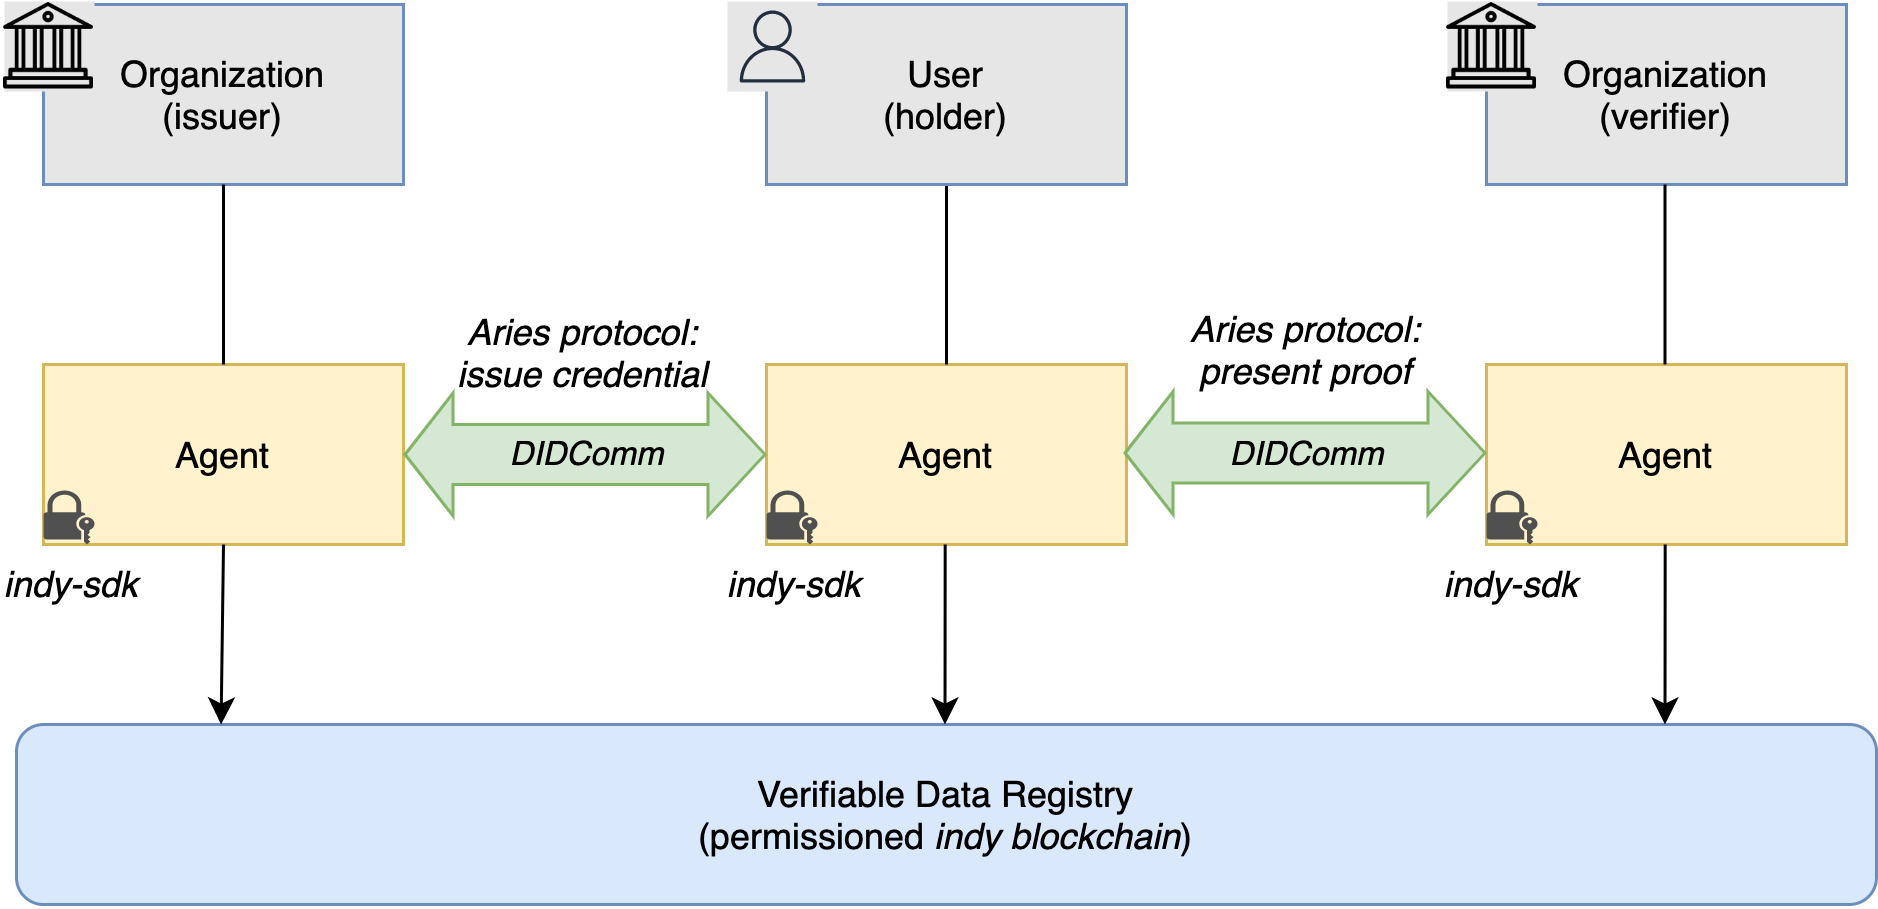

The diagram above was exported from draw.io. Its source (the exported page's mxGraphModel, read from the mxfile embedded in the PNG):
<mxGraphModel dx="986" dy="600" grid="1" gridSize="10" guides="1" tooltips="1" connect="1" arrows="1" fold="1" page="1" pageScale="1" pageWidth="827" pageHeight="1169" math="0" shadow="0">
  <root>
    <mxCell id="1J5khHhHu7SXcp2jcR0A-0" />
    <mxCell id="1J5khHhHu7SXcp2jcR0A-1" parent="1J5khHhHu7SXcp2jcR0A-0" />
    <mxCell id="g0H4z0vwOoo74CxLqP8w-24" value="Verifiable Data Registry&lt;br&gt;(permissioned &lt;i&gt;indy blockchain&lt;/i&gt;)" style="rounded=1;whiteSpace=wrap;html=1;fillColor=#dae8fc;strokeColor=#6c8ebf;" vertex="1" parent="1J5khHhHu7SXcp2jcR0A-1">
      <mxGeometry x="80" y="280" width="620" height="60" as="geometry" />
    </mxCell>
    <mxCell id="g0H4z0vwOoo74CxLqP8w-25" value="Agent" style="rounded=0;whiteSpace=wrap;html=1;fillColor=#fff2cc;strokeColor=#d6b656;" vertex="1" parent="1J5khHhHu7SXcp2jcR0A-1">
      <mxGeometry x="89" y="160" width="120" height="60" as="geometry" />
    </mxCell>
    <mxCell id="g0H4z0vwOoo74CxLqP8w-26" value="Agent" style="rounded=0;whiteSpace=wrap;html=1;fillColor=#fff2cc;strokeColor=#d6b656;" vertex="1" parent="1J5khHhHu7SXcp2jcR0A-1">
      <mxGeometry x="330" y="160" width="120" height="60" as="geometry" />
    </mxCell>
    <mxCell id="g0H4z0vwOoo74CxLqP8w-27" value="Agent" style="rounded=0;whiteSpace=wrap;html=1;fillColor=#fff2cc;strokeColor=#d6b656;" vertex="1" parent="1J5khHhHu7SXcp2jcR0A-1">
      <mxGeometry x="570" y="160" width="120" height="60" as="geometry" />
    </mxCell>
    <mxCell id="g0H4z0vwOoo74CxLqP8w-29" value="Organization&lt;br&gt;(issuer)" style="rounded=0;whiteSpace=wrap;html=1;strokeColor=#6c8ebf;fillColor=#E6E6E6;" vertex="1" parent="1J5khHhHu7SXcp2jcR0A-1">
      <mxGeometry x="89" y="40" width="120" height="60" as="geometry" />
    </mxCell>
    <mxCell id="g0H4z0vwOoo74CxLqP8w-30" value="Organization&lt;br&gt;(verifier)" style="rounded=0;whiteSpace=wrap;html=1;strokeColor=#6c8ebf;fillColor=#E6E6E6;" vertex="1" parent="1J5khHhHu7SXcp2jcR0A-1">
      <mxGeometry x="570" y="40" width="120" height="60" as="geometry" />
    </mxCell>
    <mxCell id="g0H4z0vwOoo74CxLqP8w-31" value="" style="endArrow=none;html=1;rounded=0;entryX=0.5;entryY=1;entryDx=0;entryDy=0;exitX=0.5;exitY=0;exitDx=0;exitDy=0;" edge="1" parent="1J5khHhHu7SXcp2jcR0A-1" source="g0H4z0vwOoo74CxLqP8w-25" target="g0H4z0vwOoo74CxLqP8w-29">
      <mxGeometry width="50" height="50" relative="1" as="geometry">
        <mxPoint x="240" y="450" as="sourcePoint" />
        <mxPoint x="290" y="400" as="targetPoint" />
      </mxGeometry>
    </mxCell>
    <mxCell id="g0H4z0vwOoo74CxLqP8w-32" value="" style="endArrow=none;html=1;rounded=0;entryX=0.5;entryY=1;entryDx=0;entryDy=0;exitX=0.5;exitY=0;exitDx=0;exitDy=0;" edge="1" parent="1J5khHhHu7SXcp2jcR0A-1" source="g0H4z0vwOoo74CxLqP8w-26">
      <mxGeometry width="50" height="50" relative="1" as="geometry">
        <mxPoint x="379.5" y="160" as="sourcePoint" />
        <mxPoint x="390" y="100" as="targetPoint" />
      </mxGeometry>
    </mxCell>
    <mxCell id="g0H4z0vwOoo74CxLqP8w-34" value="" style="endArrow=none;html=1;rounded=0;entryX=0.5;entryY=1;entryDx=0;entryDy=0;exitX=0.5;exitY=0;exitDx=0;exitDy=0;" edge="1" parent="1J5khHhHu7SXcp2jcR0A-1">
      <mxGeometry width="50" height="50" relative="1" as="geometry">
        <mxPoint x="629.5" y="160" as="sourcePoint" />
        <mxPoint x="629.5" y="100" as="targetPoint" />
      </mxGeometry>
    </mxCell>
    <mxCell id="g0H4z0vwOoo74CxLqP8w-35" value="User&lt;br&gt;(holder)" style="rounded=0;whiteSpace=wrap;html=1;strokeColor=#6c8ebf;fillColor=#E6E6E6;" vertex="1" parent="1J5khHhHu7SXcp2jcR0A-1">
      <mxGeometry x="330" y="40" width="120" height="60" as="geometry" />
    </mxCell>
    <mxCell id="g0H4z0vwOoo74CxLqP8w-36" value="" style="endArrow=classic;html=1;rounded=0;exitX=0.5;exitY=1;exitDx=0;exitDy=0;entryX=0.11;entryY=0;entryDx=0;entryDy=0;entryPerimeter=0;" edge="1" parent="1J5khHhHu7SXcp2jcR0A-1" source="g0H4z0vwOoo74CxLqP8w-25" target="g0H4z0vwOoo74CxLqP8w-24">
      <mxGeometry width="50" height="50" relative="1" as="geometry">
        <mxPoint x="290" y="300" as="sourcePoint" />
        <mxPoint x="340" y="250" as="targetPoint" />
      </mxGeometry>
    </mxCell>
    <mxCell id="g0H4z0vwOoo74CxLqP8w-37" value="" style="endArrow=classic;html=1;rounded=0;exitX=0.5;exitY=1;exitDx=0;exitDy=0;entryX=0.095;entryY=0;entryDx=0;entryDy=0;entryPerimeter=0;" edge="1" parent="1J5khHhHu7SXcp2jcR0A-1">
      <mxGeometry width="50" height="50" relative="1" as="geometry">
        <mxPoint x="389.56" y="220" as="sourcePoint" />
        <mxPoint x="389.50499999999994" y="280" as="targetPoint" />
      </mxGeometry>
    </mxCell>
    <mxCell id="g0H4z0vwOoo74CxLqP8w-38" value="" style="endArrow=classic;html=1;rounded=0;exitX=0.5;exitY=1;exitDx=0;exitDy=0;entryX=0.095;entryY=0;entryDx=0;entryDy=0;entryPerimeter=0;" edge="1" parent="1J5khHhHu7SXcp2jcR0A-1">
      <mxGeometry width="50" height="50" relative="1" as="geometry">
        <mxPoint x="629.56" y="220" as="sourcePoint" />
        <mxPoint x="629.5049999999999" y="280" as="targetPoint" />
      </mxGeometry>
    </mxCell>
    <mxCell id="g0H4z0vwOoo74CxLqP8w-42" value="" style="shape=flexArrow;endArrow=classic;startArrow=classic;html=1;rounded=0;entryX=0;entryY=0.5;entryDx=0;entryDy=0;exitX=1;exitY=0.5;exitDx=0;exitDy=0;width=20;startSize=5;fillColor=#d5e8d4;strokeColor=#82b366;" edge="1" parent="1J5khHhHu7SXcp2jcR0A-1" source="g0H4z0vwOoo74CxLqP8w-25" target="g0H4z0vwOoo74CxLqP8w-26">
      <mxGeometry width="100" height="100" relative="1" as="geometry">
        <mxPoint x="220" y="370" as="sourcePoint" />
        <mxPoint x="320" y="270" as="targetPoint" />
      </mxGeometry>
    </mxCell>
    <mxCell id="g0H4z0vwOoo74CxLqP8w-44" value="&lt;i&gt;DIDComm&lt;/i&gt;" style="edgeLabel;html=1;align=center;verticalAlign=middle;resizable=0;points=[];labelBackgroundColor=none;" vertex="1" connectable="0" parent="g0H4z0vwOoo74CxLqP8w-42">
      <mxGeometry x="-0.2727" y="1" relative="1" as="geometry">
        <mxPoint x="17" y="1" as="offset" />
      </mxGeometry>
    </mxCell>
    <mxCell id="g0H4z0vwOoo74CxLqP8w-46" value="&lt;i&gt;indy-sdk&lt;/i&gt;" style="sketch=0;pointerEvents=1;shadow=0;dashed=0;html=1;strokeColor=none;fillColor=#505050;labelPosition=center;verticalLabelPosition=bottom;verticalAlign=top;outlineConnect=0;align=center;shape=mxgraph.office.security.lock_with_key_security;" vertex="1" parent="1J5khHhHu7SXcp2jcR0A-1">
      <mxGeometry x="89" y="202" width="17" height="18" as="geometry" />
    </mxCell>
    <mxCell id="g0H4z0vwOoo74CxLqP8w-47" value="&lt;i&gt;indy-sdk&lt;/i&gt;" style="sketch=0;pointerEvents=1;shadow=0;dashed=0;html=1;strokeColor=none;fillColor=#505050;labelPosition=center;verticalLabelPosition=bottom;verticalAlign=top;outlineConnect=0;align=center;shape=mxgraph.office.security.lock_with_key_security;" vertex="1" parent="1J5khHhHu7SXcp2jcR0A-1">
      <mxGeometry x="330" y="202" width="17" height="18" as="geometry" />
    </mxCell>
    <mxCell id="g0H4z0vwOoo74CxLqP8w-48" value="&lt;i&gt;indy-sdk&lt;/i&gt;" style="sketch=0;pointerEvents=1;shadow=0;dashed=0;html=1;strokeColor=none;fillColor=#505050;labelPosition=center;verticalLabelPosition=bottom;verticalAlign=top;outlineConnect=0;align=center;shape=mxgraph.office.security.lock_with_key_security;" vertex="1" parent="1J5khHhHu7SXcp2jcR0A-1">
      <mxGeometry x="570" y="202" width="17" height="18" as="geometry" />
    </mxCell>
    <mxCell id="g0H4z0vwOoo74CxLqP8w-50" value="" style="shape=flexArrow;endArrow=classic;startArrow=classic;html=1;rounded=0;entryX=0;entryY=0.5;entryDx=0;entryDy=0;exitX=1;exitY=0.5;exitDx=0;exitDy=0;width=20;startSize=5;fillColor=#d5e8d4;strokeColor=#82b366;labelBackgroundColor=none;" edge="1" parent="1J5khHhHu7SXcp2jcR0A-1">
      <mxGeometry width="100" height="100" relative="1" as="geometry">
        <mxPoint x="449" y="189.5" as="sourcePoint" />
        <mxPoint x="570" y="189.5" as="targetPoint" />
      </mxGeometry>
    </mxCell>
    <mxCell id="g0H4z0vwOoo74CxLqP8w-51" value="&lt;i&gt;DIDComm&lt;/i&gt;" style="edgeLabel;html=1;align=center;verticalAlign=middle;resizable=0;points=[];labelBackgroundColor=none;" vertex="1" connectable="0" parent="g0H4z0vwOoo74CxLqP8w-50">
      <mxGeometry x="-0.2727" y="1" relative="1" as="geometry">
        <mxPoint x="17" y="1" as="offset" />
      </mxGeometry>
    </mxCell>
    <mxCell id="g0H4z0vwOoo74CxLqP8w-55" value="" style="shape=image;html=1;verticalAlign=top;verticalLabelPosition=bottom;labelBackgroundColor=#ffffff;imageAspect=0;aspect=fixed;image=https://cdn1.iconfinder.com/data/icons/financial-45/24/bank-128.png;imageBackground=#E6E6E6;" vertex="1" parent="1J5khHhHu7SXcp2jcR0A-1">
      <mxGeometry x="76" y="39" width="30" height="30" as="geometry" />
    </mxCell>
    <mxCell id="g0H4z0vwOoo74CxLqP8w-56" value="" style="shape=image;html=1;verticalAlign=top;verticalLabelPosition=bottom;labelBackgroundColor=#ffffff;imageAspect=0;aspect=fixed;image=https://cdn1.iconfinder.com/data/icons/financial-45/24/bank-128.png;imageBackground=#E6E6E6;" vertex="1" parent="1J5khHhHu7SXcp2jcR0A-1">
      <mxGeometry x="557" y="39" width="30" height="30" as="geometry" />
    </mxCell>
    <mxCell id="g0H4z0vwOoo74CxLqP8w-57" value="" style="sketch=0;outlineConnect=0;fontColor=#232F3E;gradientColor=none;strokeColor=#232F3E;fillColor=#E6E6E6;dashed=0;verticalLabelPosition=bottom;verticalAlign=top;align=center;html=1;fontSize=12;fontStyle=0;aspect=fixed;shape=mxgraph.aws4.resourceIcon;resIcon=mxgraph.aws4.user;shadow=0;labelBackgroundColor=none;" vertex="1" parent="1J5khHhHu7SXcp2jcR0A-1">
      <mxGeometry x="317" y="39" width="30" height="30" as="geometry" />
    </mxCell>
    <mxCell id="g0H4z0vwOoo74CxLqP8w-58" value="Aries protocol: issue credential" style="text;html=1;strokeColor=none;fillColor=none;align=center;verticalAlign=middle;whiteSpace=wrap;rounded=0;shadow=0;labelBackgroundColor=none;fontStyle=2" vertex="1" parent="1J5khHhHu7SXcp2jcR0A-1">
      <mxGeometry x="214" y="131" width="110" height="50" as="geometry" />
    </mxCell>
    <mxCell id="g0H4z0vwOoo74CxLqP8w-59" value="Aries protocol: present proof" style="text;html=1;strokeColor=none;fillColor=none;align=center;verticalAlign=middle;whiteSpace=wrap;rounded=0;shadow=0;labelBackgroundColor=none;fontStyle=2" vertex="1" parent="1J5khHhHu7SXcp2jcR0A-1">
      <mxGeometry x="455" y="130" width="110" height="50" as="geometry" />
    </mxCell>
  </root>
</mxGraphModel>